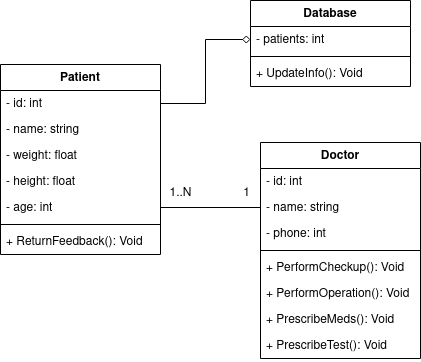

The diagram above was exported from draw.io. Its source (the exported page's mxGraphModel, read from the mxfile embedded in the PNG):
<mxGraphModel dx="1114" dy="596" grid="1" gridSize="10" guides="1" tooltips="1" connect="1" arrows="1" fold="1" page="1" pageScale="1" pageWidth="827" pageHeight="1169" math="0" shadow="0">
  <root>
    <mxCell id="0" />
    <mxCell id="1" parent="0" />
    <mxCell id="Nj97nOsbZaglt6N_-YiI-1" value="Patient" style="swimlane;fontStyle=1;align=center;verticalAlign=top;childLayout=stackLayout;horizontal=1;startSize=26;horizontalStack=0;resizeParent=1;resizeParentMax=0;resizeLast=0;collapsible=1;marginBottom=0;whiteSpace=wrap;html=1;" vertex="1" parent="1">
      <mxGeometry x="70" y="124" width="160" height="190" as="geometry" />
    </mxCell>
    <mxCell id="Nj97nOsbZaglt6N_-YiI-2" value="&lt;div&gt;- id: int&lt;/div&gt;" style="text;strokeColor=none;fillColor=none;align=left;verticalAlign=top;spacingLeft=4;spacingRight=4;overflow=hidden;rotatable=0;points=[[0,0.5],[1,0.5]];portConstraint=eastwest;whiteSpace=wrap;html=1;" vertex="1" parent="Nj97nOsbZaglt6N_-YiI-1">
      <mxGeometry y="26" width="160" height="26" as="geometry" />
    </mxCell>
    <mxCell id="Nj97nOsbZaglt6N_-YiI-16" value="- name: string" style="text;strokeColor=none;fillColor=none;align=left;verticalAlign=top;spacingLeft=4;spacingRight=4;overflow=hidden;rotatable=0;points=[[0,0.5],[1,0.5]];portConstraint=eastwest;whiteSpace=wrap;html=1;" vertex="1" parent="Nj97nOsbZaglt6N_-YiI-1">
      <mxGeometry y="52" width="160" height="26" as="geometry" />
    </mxCell>
    <mxCell id="Nj97nOsbZaglt6N_-YiI-15" value="- weight: float" style="text;strokeColor=none;fillColor=none;align=left;verticalAlign=top;spacingLeft=4;spacingRight=4;overflow=hidden;rotatable=0;points=[[0,0.5],[1,0.5]];portConstraint=eastwest;whiteSpace=wrap;html=1;" vertex="1" parent="Nj97nOsbZaglt6N_-YiI-1">
      <mxGeometry y="78" width="160" height="26" as="geometry" />
    </mxCell>
    <mxCell id="Nj97nOsbZaglt6N_-YiI-14" value="- height: float" style="text;strokeColor=none;fillColor=none;align=left;verticalAlign=top;spacingLeft=4;spacingRight=4;overflow=hidden;rotatable=0;points=[[0,0.5],[1,0.5]];portConstraint=eastwest;whiteSpace=wrap;html=1;" vertex="1" parent="Nj97nOsbZaglt6N_-YiI-1">
      <mxGeometry y="104" width="160" height="26" as="geometry" />
    </mxCell>
    <mxCell id="Nj97nOsbZaglt6N_-YiI-13" value="- age: int" style="text;strokeColor=none;fillColor=none;align=left;verticalAlign=top;spacingLeft=4;spacingRight=4;overflow=hidden;rotatable=0;points=[[0,0.5],[1,0.5]];portConstraint=eastwest;whiteSpace=wrap;html=1;" vertex="1" parent="Nj97nOsbZaglt6N_-YiI-1">
      <mxGeometry y="130" width="160" height="26" as="geometry" />
    </mxCell>
    <mxCell id="Nj97nOsbZaglt6N_-YiI-3" value="" style="line;strokeWidth=1;fillColor=none;align=left;verticalAlign=middle;spacingTop=-1;spacingLeft=3;spacingRight=3;rotatable=0;labelPosition=right;points=[];portConstraint=eastwest;strokeColor=inherit;" vertex="1" parent="Nj97nOsbZaglt6N_-YiI-1">
      <mxGeometry y="156" width="160" height="8" as="geometry" />
    </mxCell>
    <mxCell id="Nj97nOsbZaglt6N_-YiI-4" value="+ ReturnFeedback(): Void" style="text;strokeColor=none;fillColor=none;align=left;verticalAlign=top;spacingLeft=4;spacingRight=4;overflow=hidden;rotatable=0;points=[[0,0.5],[1,0.5]];portConstraint=eastwest;whiteSpace=wrap;html=1;" vertex="1" parent="Nj97nOsbZaglt6N_-YiI-1">
      <mxGeometry y="164" width="160" height="26" as="geometry" />
    </mxCell>
    <mxCell id="Nj97nOsbZaglt6N_-YiI-5" value="&lt;div&gt;Doctor&lt;/div&gt;" style="swimlane;fontStyle=1;align=center;verticalAlign=top;childLayout=stackLayout;horizontal=1;startSize=26;horizontalStack=0;resizeParent=1;resizeParentMax=0;resizeLast=0;collapsible=1;marginBottom=0;whiteSpace=wrap;html=1;" vertex="1" parent="1">
      <mxGeometry x="330" y="202" width="160" height="216" as="geometry" />
    </mxCell>
    <mxCell id="Nj97nOsbZaglt6N_-YiI-6" value="- id: int" style="text;strokeColor=none;fillColor=none;align=left;verticalAlign=top;spacingLeft=4;spacingRight=4;overflow=hidden;rotatable=0;points=[[0,0.5],[1,0.5]];portConstraint=eastwest;whiteSpace=wrap;html=1;" vertex="1" parent="Nj97nOsbZaglt6N_-YiI-5">
      <mxGeometry y="26" width="160" height="26" as="geometry" />
    </mxCell>
    <mxCell id="Nj97nOsbZaglt6N_-YiI-19" value="- name: string" style="text;strokeColor=none;fillColor=none;align=left;verticalAlign=top;spacingLeft=4;spacingRight=4;overflow=hidden;rotatable=0;points=[[0,0.5],[1,0.5]];portConstraint=eastwest;whiteSpace=wrap;html=1;" vertex="1" parent="Nj97nOsbZaglt6N_-YiI-5">
      <mxGeometry y="52" width="160" height="26" as="geometry" />
    </mxCell>
    <mxCell id="Nj97nOsbZaglt6N_-YiI-18" value="- phone: int" style="text;strokeColor=none;fillColor=none;align=left;verticalAlign=top;spacingLeft=4;spacingRight=4;overflow=hidden;rotatable=0;points=[[0,0.5],[1,0.5]];portConstraint=eastwest;whiteSpace=wrap;html=1;" vertex="1" parent="Nj97nOsbZaglt6N_-YiI-5">
      <mxGeometry y="78" width="160" height="26" as="geometry" />
    </mxCell>
    <mxCell id="Nj97nOsbZaglt6N_-YiI-7" value="" style="line;strokeWidth=1;fillColor=none;align=left;verticalAlign=middle;spacingTop=-1;spacingLeft=3;spacingRight=3;rotatable=0;labelPosition=right;points=[];portConstraint=eastwest;strokeColor=inherit;" vertex="1" parent="Nj97nOsbZaglt6N_-YiI-5">
      <mxGeometry y="104" width="160" height="8" as="geometry" />
    </mxCell>
    <mxCell id="Nj97nOsbZaglt6N_-YiI-8" value="+ PerformCheckup(): Void" style="text;strokeColor=none;fillColor=none;align=left;verticalAlign=top;spacingLeft=4;spacingRight=4;overflow=hidden;rotatable=0;points=[[0,0.5],[1,0.5]];portConstraint=eastwest;whiteSpace=wrap;html=1;" vertex="1" parent="Nj97nOsbZaglt6N_-YiI-5">
      <mxGeometry y="112" width="160" height="26" as="geometry" />
    </mxCell>
    <mxCell id="Nj97nOsbZaglt6N_-YiI-21" value="+ PerformOperation(): Void" style="text;strokeColor=none;fillColor=none;align=left;verticalAlign=top;spacingLeft=4;spacingRight=4;overflow=hidden;rotatable=0;points=[[0,0.5],[1,0.5]];portConstraint=eastwest;whiteSpace=wrap;html=1;" vertex="1" parent="Nj97nOsbZaglt6N_-YiI-5">
      <mxGeometry y="138" width="160" height="26" as="geometry" />
    </mxCell>
    <mxCell id="Nj97nOsbZaglt6N_-YiI-20" value="+ PrescribeMeds(): Void" style="text;strokeColor=none;fillColor=none;align=left;verticalAlign=top;spacingLeft=4;spacingRight=4;overflow=hidden;rotatable=0;points=[[0,0.5],[1,0.5]];portConstraint=eastwest;whiteSpace=wrap;html=1;" vertex="1" parent="Nj97nOsbZaglt6N_-YiI-5">
      <mxGeometry y="164" width="160" height="26" as="geometry" />
    </mxCell>
    <mxCell id="Nj97nOsbZaglt6N_-YiI-22" value="+ PrescribeTest(): Void" style="text;strokeColor=none;fillColor=none;align=left;verticalAlign=top;spacingLeft=4;spacingRight=4;overflow=hidden;rotatable=0;points=[[0,0.5],[1,0.5]];portConstraint=eastwest;whiteSpace=wrap;html=1;" vertex="1" parent="Nj97nOsbZaglt6N_-YiI-5">
      <mxGeometry y="190" width="160" height="26" as="geometry" />
    </mxCell>
    <mxCell id="Nj97nOsbZaglt6N_-YiI-9" value="Database" style="swimlane;fontStyle=1;align=center;verticalAlign=top;childLayout=stackLayout;horizontal=1;startSize=26;horizontalStack=0;resizeParent=1;resizeParentMax=0;resizeLast=0;collapsible=1;marginBottom=0;whiteSpace=wrap;html=1;" vertex="1" parent="1">
      <mxGeometry x="320" y="60" width="160" height="86" as="geometry" />
    </mxCell>
    <mxCell id="Nj97nOsbZaglt6N_-YiI-10" value="- patients: int" style="text;strokeColor=none;fillColor=none;align=left;verticalAlign=top;spacingLeft=4;spacingRight=4;overflow=hidden;rotatable=0;points=[[0,0.5],[1,0.5]];portConstraint=eastwest;whiteSpace=wrap;html=1;" vertex="1" parent="Nj97nOsbZaglt6N_-YiI-9">
      <mxGeometry y="26" width="160" height="26" as="geometry" />
    </mxCell>
    <mxCell id="Nj97nOsbZaglt6N_-YiI-11" value="" style="line;strokeWidth=1;fillColor=none;align=left;verticalAlign=middle;spacingTop=-1;spacingLeft=3;spacingRight=3;rotatable=0;labelPosition=right;points=[];portConstraint=eastwest;strokeColor=inherit;" vertex="1" parent="Nj97nOsbZaglt6N_-YiI-9">
      <mxGeometry y="52" width="160" height="8" as="geometry" />
    </mxCell>
    <mxCell id="Nj97nOsbZaglt6N_-YiI-12" value="+ UpdateInfo(): Void" style="text;strokeColor=none;fillColor=none;align=left;verticalAlign=top;spacingLeft=4;spacingRight=4;overflow=hidden;rotatable=0;points=[[0,0.5],[1,0.5]];portConstraint=eastwest;whiteSpace=wrap;html=1;" vertex="1" parent="Nj97nOsbZaglt6N_-YiI-9">
      <mxGeometry y="60" width="160" height="26" as="geometry" />
    </mxCell>
    <mxCell id="Nj97nOsbZaglt6N_-YiI-17" style="edgeStyle=orthogonalEdgeStyle;rounded=0;orthogonalLoop=1;jettySize=auto;html=1;entryX=0;entryY=0.5;entryDx=0;entryDy=0;endArrow=diamond;endFill=0;" edge="1" parent="1" source="Nj97nOsbZaglt6N_-YiI-2" target="Nj97nOsbZaglt6N_-YiI-10">
      <mxGeometry relative="1" as="geometry" />
    </mxCell>
    <mxCell id="Nj97nOsbZaglt6N_-YiI-24" style="edgeStyle=orthogonalEdgeStyle;rounded=0;orthogonalLoop=1;jettySize=auto;html=1;entryX=1;entryY=0.5;entryDx=0;entryDy=0;endArrow=none;endFill=0;" edge="1" parent="1" source="Nj97nOsbZaglt6N_-YiI-19" target="Nj97nOsbZaglt6N_-YiI-13">
      <mxGeometry relative="1" as="geometry" />
    </mxCell>
    <mxCell id="Nj97nOsbZaglt6N_-YiI-26" value="1..N" style="text;html=1;align=center;verticalAlign=middle;resizable=0;points=[];autosize=1;strokeColor=none;fillColor=none;" vertex="1" parent="1">
      <mxGeometry x="225" y="238" width="50" height="30" as="geometry" />
    </mxCell>
    <mxCell id="Nj97nOsbZaglt6N_-YiI-29" value="1" style="text;html=1;align=center;verticalAlign=middle;resizable=0;points=[];autosize=1;strokeColor=none;fillColor=none;" vertex="1" parent="1">
      <mxGeometry x="301" y="238" width="30" height="30" as="geometry" />
    </mxCell>
  </root>
</mxGraphModel>